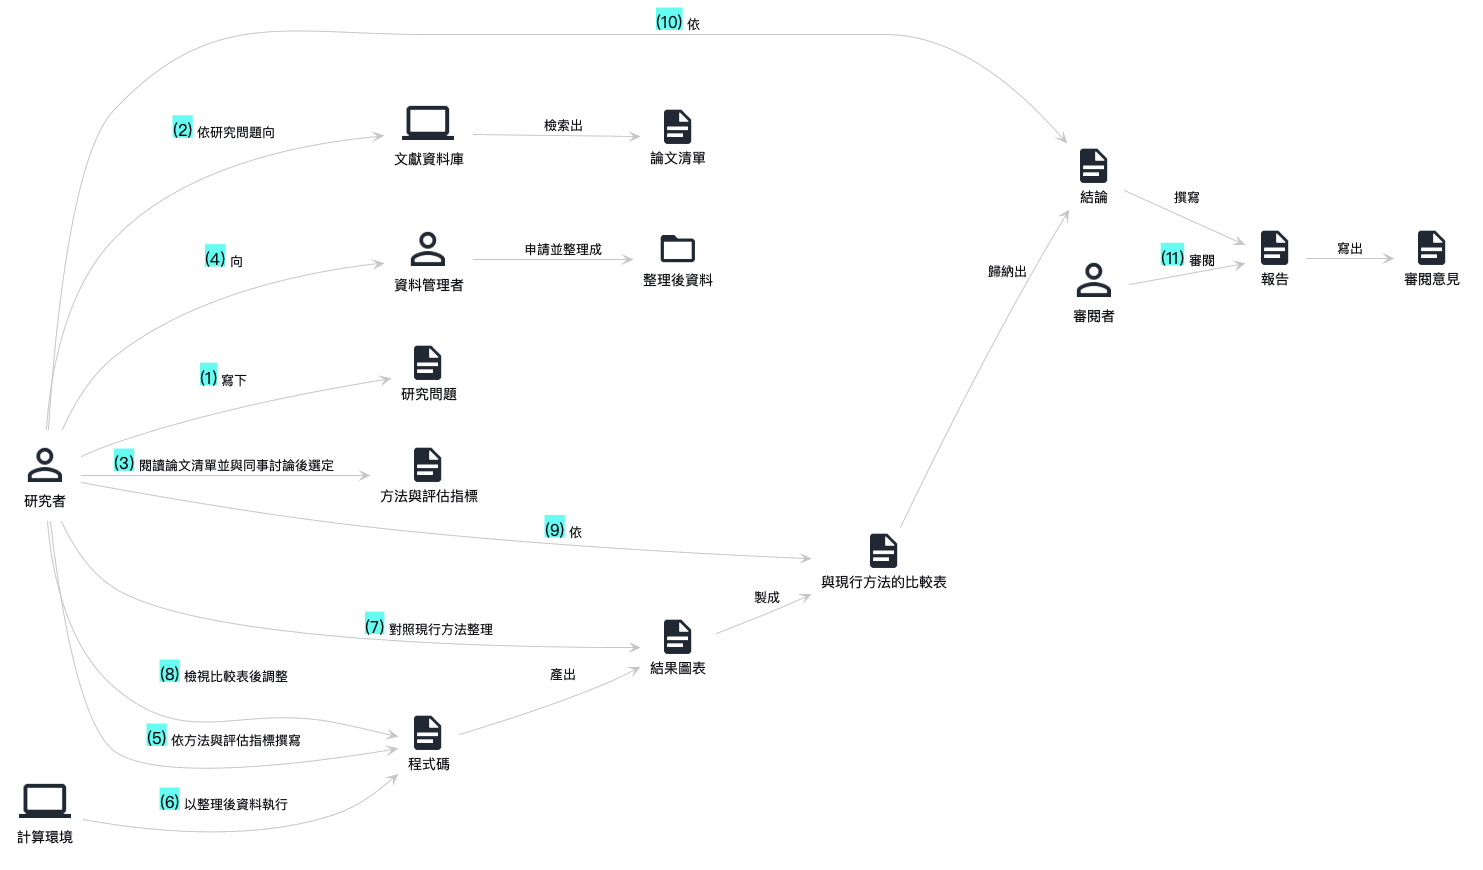

The diagram above was rendered by PlantUML. Its source (embedded in the PNG):
@startuml research-idea-class
!include <DomainStory/domainStory>
skinparam defaultFontName "PingFang TC"

Person(researcher, 研究者)
System(litdb, 文獻資料庫)
Person(datakeeper, 資料管理者)
System(env, 計算環境)
Person(reviewer, 審閱者)

Document(question, 研究問題)
Document(papers, 論文清單)
Document(method, 方法與評估指標)
Folder(dataset, 整理後資料)
Document(code, 程式碼)
Document(charts, 結果圖表)
Document(compare, 與現行方法的比較表)
Document(conclusion, 結論)
Document(report, 報告)
Document(feedback, 審閱意見)

activity(_, researcher, 寫下, question)
activity(_, researcher, 依研究問題向, litdb, 檢索出, papers)
activity(_, researcher, 閱讀論文清單並與同事討論後選定, method)
activity(_, researcher, 向, datakeeper, 申請並整理成, dataset)
activity(_, researcher, 依方法與評估指標撰寫, code)
activity(_, env, 以整理後資料執行, code, 產出, charts)
activity(_, researcher, 對照現行方法整理, charts, 製成, compare)
activity(_, researcher, 檢視比較表後調整, code)
activity(_, researcher, 依, compare, 歸納出, conclusion)
activity(_, researcher, 依, conclusion, 撰寫, report)
activity(_, reviewer, 審閱, report, 寫出, feedback)
@enduml